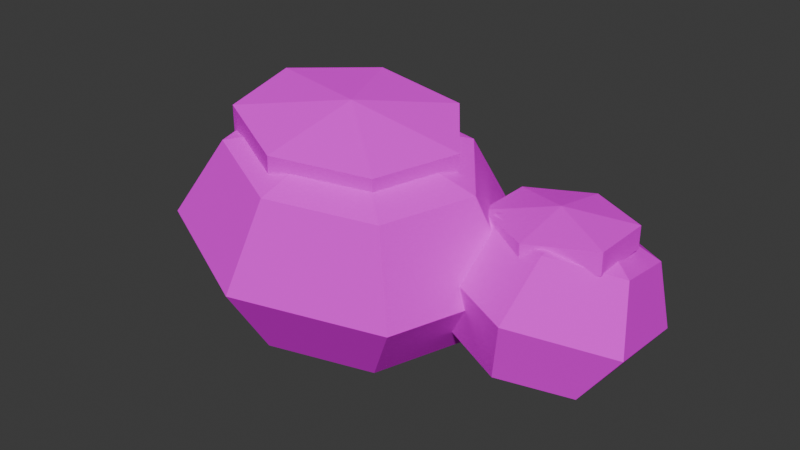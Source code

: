 # Source: rock.blend  (saved by Blender 5.3.31; exported with 4.5.12 LTS)
import bpy
from mathutils import Matrix  # noqa: F401  (used for matrix-valued properties, if any)

bpy.ops.wm.read_factory_settings(use_empty=True)
scene = bpy.context.scene
scene.name = 'Scene'

# ---- collections
col_collection = bpy.data.collections.new('Collection'); scene.collection.children.link(col_collection)

# ---- images (referenced by path relative to the original .blend; pixels are not part of the script)
import os
ASSET_DIR = os.environ.get("B2B_ASSET_DIR", "")  # directory of the original .blend (textures are referenced by path, not embedded)
HERE = os.path.dirname(os.path.abspath(__file__))  # packed textures are extracted next to this script under _unpacked/

def load_image(name, relpath, width, height, colorspace="sRGB"):
    """Load a texture the original file referenced (path relative to the .blend, or extracted next to this script)."""
    p = next((c for c in (os.path.join(HERE, relpath), os.path.join(ASSET_DIR, relpath)) if relpath and os.path.exists(c)), "")
    if p:
        img = bpy.data.images.load(p, check_existing=True)
        img.name = name
    else:  # same state as the original file: an image datablock whose file is absent (Cycles renders it pink)
        img = bpy.data.images.new(name, width, height)
        img.source = "FILE"
        img.filepath = "//" + (relpath or name)
    img.colorspace_settings.name = colorspace
    return img
img_rock_albedo = load_image('rock_albedo', 'rock_albedo.png', 1024, 1024, 'sRGB')

# ---- materials (node trees are filled in below, after node groups)
mat_rock = bpy.data.materials.new('rock')

# ---- material node trees
mat_rock.use_nodes = True; mat_rock.node_tree.nodes.clear()
_N = mat_rock.node_tree.nodes; _L = mat_rock.node_tree.links
n0 = _N.new('ShaderNodeBsdfPrincipled'); n0.name = 'Principled BSDF'; n0.location = (-200, 100)
n0.inputs[2].default_value = 1.0
n0.inputs[10].default_value = 0.005
n0.inputs[13].default_value = 0.0
n1 = _N.new('ShaderNodeOutputMaterial'); n1.name = 'Material Output'; n1.location = (200, 100)
n2 = _N.new('ShaderNodeTexImage'); n2.name = 'Image Texture'; n2.location = (0, 0)
n2.image = img_rock_albedo
n2.interpolation = 'Closest'
_L.new(n0.outputs[0], n1.inputs[0])
_L.new(n2.outputs[0], n0.inputs[0])
n1.is_active_output = True

# ---- world
world_world = bpy.data.worlds.new('World'); scene.world = world_world
world_world.use_nodes = True; world_world.node_tree.nodes.clear()
_N = world_world.node_tree.nodes; _L = world_world.node_tree.links
n0 = _N.new('ShaderNodeOutputWorld'); n0.name = 'World Output'; n0.location = (200, 100)
n1 = _N.new('ShaderNodeBackground'); n1.name = 'Background'; n1.location = (-200, 100)
n1.inputs[0].default_value = (0.05088, 0.05088, 0.05088, 1.0)
_L.new(n1.outputs[0], n0.inputs[0])
n0.is_active_output = True
world_world.color = (0.05088, 0.05088, 0.05088)
world_world.sun_shadow_jitter_overblur = 0.0

# ---- meshes
me_rock = bpy.data.meshes.new('rock')
me_rock.from_pydata([(0.09212, -0.07969, 0.9863), (-0.08904, 0.3299, 0.9131), (-0.2193, 0.4426, 0.1546), (-0.09212, 0.07969, -0.08634), (0.349, 0.3451, 0.8401), (0.4014, 0.5678, 0.4654), (0.2187, 0.4578, 0.08164), (0.5733, 0.05804, 0.759), (0.7186, 0.1618, 0.3506), (0.443, 0.1707, 0.0004683), (0.4149, -0.3152, 0.7307), (0.4947, -0.3661, 0.3107), (0.2846, -0.2025, -0.02779), (-0.006838, -0.4935, 0.7767), (-0.1018, -0.6182, 0.3756), (-0.1371, -0.3808, 0.01816), (-0.3744, -0.3426, 0.8622), (-0.6216, -0.4049, 0.4966), (-0.5047, -0.2299, 0.1037), (-0.411, 0.02383, 0.9229), (-0.6733, 0.1134, 0.5825), (-0.5413, 0.1365, 0.1644), (-0.218, 0.5463, 0.5686), (0.8758, 0.3904, 0.6612), (0.5619, 0.4874, 0.5858), (0.3875, 0.4746, 0.3429), (0.4547, 0.3596, 0.07493), (0.7242, 0.2096, -0.06121), (0.8138, 0.6983, 0.4801), (0.7436, 0.7729, 0.1935), (0.7065, 0.5704, -0.03073), (1.105, 0.5748, 0.4498), (1.156, 0.5982, 0.1506), (0.9982, 0.447, -0.06108), (1.145, 0.2404, 0.5251), (1.213, 0.1254, 0.2571), (1.038, 0.1126, 0.01424), (0.8935, 0.02955, 0.6307), (0.8564, -0.1729, 0.4065), (0.7862, -0.09829, 0.1199), (0.6018, 0.153, 0.6611), (0.4438, 0.001751, 0.4494), (0.4945, 0.02519, 0.1502), (-0.5194, 0.5369, 0.5366), (-0.9036, 0.361, 0.1963), (-0.6806, 0.4631, -0.0366), (-0.8162, 0.731, 0.4381), (-0.8968, 0.6941, 0.1515), (-0.5529, 0.8515, 0.3485), (-0.6335, 0.8146, 0.06191), (-0.2964, 0.639, 0.3037), (-0.377, 0.6021, 0.01712), (-0.3032, 0.3059, 0.3485), (-0.3838, 0.269, 0.06191), (-0.5665, 0.1854, 0.4381), (-0.6471, 0.1485, 0.1515), (-0.823, 0.3979, 0.4829), (0.0268, -0.02318, 1.036), (-0.0268, 0.02318, 0.724), (0.2664, 0.3539, 0.9689), (0.2396, 0.3771, 0.8128), (0.4705, 0.08939, 0.8945), (0.4437, 0.1126, 0.7385), (0.3304, -0.2512, 0.868), (0.3036, -0.228, 0.7119), (-0.04841, -0.4113, 0.9092), (-0.07521, -0.3882, 0.7532), (-0.3807, -0.2705, 0.9872), (-0.4075, -0.2473, 0.8312), (-0.4162, 0.06533, 1.043), (-0.443, 0.08851, 0.8872), (-0.1282, 0.3432, 1.035), (-0.155, 0.3664, 0.879), (0.8, 0.3, 0.7), (0.8, 0.5771, 0.55), (0.8, 0.3, 0.5), (1.07, 0.4386, 0.65), (1.07, 0.4386, 0.55), (1.07, 0.1614, 0.65), (1.07, 0.1614, 0.55), (0.8, 0.02287, 0.65), (0.8, 0.02287, 0.55), (0.53, 0.1614, 0.65), (0.53, 0.1614, 0.55), (0.53, 0.4386, 0.65), (0.53, 0.4386, 0.55), (0.8, 0.5771, 0.65)], [], [(2, 22, 5, 6), (1, 0, 4), (3, 2, 6), (22, 1, 4, 5), (3, 6, 9), (5, 4, 7, 8), (6, 5, 8, 9), (4, 0, 7), (7, 0, 10), (3, 9, 12), (8, 7, 10, 11), (9, 8, 11, 12), (12, 11, 14, 15), (10, 0, 13), (3, 12, 15), (11, 10, 13, 14), (15, 14, 17, 18), (13, 0, 16), (3, 15, 18), (14, 13, 16, 17), (18, 17, 20, 21), (16, 0, 19), (3, 18, 21), (17, 16, 19, 20), (21, 20, 22, 2), (19, 0, 1), (3, 21, 2), (20, 19, 1, 22), (26, 25, 29, 30), (24, 23, 28), (27, 26, 30), (25, 24, 28, 29), (27, 30, 33), (29, 28, 31, 32), (30, 29, 32, 33), (28, 23, 31), (31, 23, 34), (27, 33, 36), (32, 31, 34, 35), (33, 32, 35, 36), (36, 35, 38, 39), (34, 23, 37), (27, 36, 39), (35, 34, 37, 38), (39, 38, 41, 42), (37, 23, 40), (27, 39, 42), (38, 37, 40, 41), (42, 41, 25, 26), (40, 23, 24), (27, 42, 26), (41, 40, 24, 25), (45, 44, 47), (44, 56, 46, 47), (56, 43, 46), (45, 47, 49), (47, 46, 48, 49), (46, 43, 48), (45, 49, 51), (49, 48, 50, 51), (48, 43, 50), (45, 51, 53), (51, 50, 52, 53), (50, 43, 52), (45, 53, 55), (53, 52, 54, 55), (52, 43, 54), (45, 55, 44), (55, 54, 56, 44), (54, 43, 56), (58, 72, 60), (72, 71, 59, 60), (71, 57, 59), (58, 60, 62), (60, 59, 61, 62), (59, 57, 61), (58, 62, 64), (62, 61, 63, 64), (61, 57, 63), (58, 64, 66), (64, 63, 65, 66), (63, 57, 65), (58, 66, 68), (66, 65, 67, 68), (65, 57, 67), (58, 68, 70), (68, 67, 69, 70), (67, 57, 69), (58, 70, 72), (70, 69, 71, 72), (69, 57, 71), (75, 74, 77), (74, 86, 76, 77), (86, 73, 76), (75, 77, 79), (77, 76, 78, 79), (76, 73, 78), (75, 79, 81), (79, 78, 80, 81), (78, 73, 80), (75, 81, 83), (81, 80, 82, 83), (80, 73, 82), (75, 83, 85), (83, 82, 84, 85), (82, 73, 84), (75, 85, 74), (85, 84, 86, 74), (84, 73, 86)])
_uv = me_rock.uv_layers.new(name='UVMap')
_uv.uv.foreach_set('vector', [0.008474, 0.1386, 0.0714, 0.1177, 0.0714, 0.2727, 0.008474, 0.2482, 0.4336, 0.0902, 0.3417, 0.1262, 0.3605, 0.008474, 0.333, 0.4472, 0.4343, 0.4096, 0.4343, 0.5194, 0.0714, 0.1177, 0.1749, 0.1324, 0.1749, 0.2421, 0.0714, 0.2727, 0.333, 0.4472, 0.4343, 0.5194, 0.361, 0.575, 0.0714, 0.2727, 0.1749, 0.2421, 0.2118, 0.3016, 0.1236, 0.3569, 0.4654, 0.3684, 0.5582, 0.3281, 0.5382, 0.4187, 0.4513, 0.4325, 0.3605, 0.008474, 0.3417, 0.1262, 0.2694, 0.01636, 0.2694, 0.01636, 0.3417, 0.1262, 0.2288, 0.1079, 0.333, 0.4472, 0.361, 0.575, 0.2695, 0.5344, 0.5382, 0.4187, 0.6406, 0.4412, 0.6406, 0.5383, 0.5382, 0.5559, 0.4513, 0.4325, 0.5382, 0.4187, 0.5382, 0.5559, 0.4513, 0.5295, 0.008474, 0.4143, 0.1067, 0.3738, 0.1335, 0.5325, 0.0274, 0.5264, 0.2288, 0.1079, 0.3417, 0.1262, 0.2694, 0.2142, 0.333, 0.4472, 0.2695, 0.5344, 0.2288, 0.4282, 0.1067, 0.3738, 0.179, 0.3858, 0.1979, 0.498, 0.1335, 0.5325, 0.0274, 0.5264, 0.1335, 0.5325, 0.1067, 0.6391, 0.008474, 0.6018, 0.2694, 0.2142, 0.3417, 0.1262, 0.3605, 0.2552, 0.333, 0.4472, 0.2288, 0.4282, 0.2695, 0.3365, 0.2292, 0.2532, 0.2694, 0.2142, 0.3605, 0.2552, 0.3581, 0.3112, 0.6429, 0.2129, 0.547, 0.2397, 0.547, 0.1094, 0.6429, 0.1208, 0.3605, 0.2552, 0.3417, 0.1262, 0.4336, 0.2, 0.333, 0.4472, 0.2695, 0.3365, 0.361, 0.3281, 0.547, 0.2397, 0.4506, 0.213, 0.4506, 0.1209, 0.547, 0.1094, 0.6429, 0.1208, 0.547, 0.1094, 0.5463, 0.008474, 0.6424, 0.04941, 0.4336, 0.2, 0.3417, 0.1262, 0.4336, 0.0902, 0.333, 0.4472, 0.361, 0.3281, 0.4343, 0.4096, 0.1236, 0.008474, 0.2118, 0.05521, 0.1749, 0.1324, 0.0714, 0.1177, 0.7332, 0.3498, 0.7791, 0.3281, 0.8326, 0.4292, 0.771, 0.4213, 0.06611, 0.656, 0.1453, 0.6819, 0.07853, 0.7334, 0.6828, 0.4151, 0.7332, 0.3498, 0.771, 0.4213, 0.008474, 0.6682, 0.06611, 0.656, 0.07853, 0.7334, 0.02604, 0.7777, 0.6828, 0.4151, 0.771, 0.4213, 0.7332, 0.4892, 0.02604, 0.7777, 0.07853, 0.7334, 0.1453, 0.7707, 0.1204, 0.8304, 0.771, 0.4213, 0.8326, 0.4292, 0.7791, 0.5252, 0.7332, 0.4892, 0.07853, 0.7334, 0.1453, 0.6819, 0.1453, 0.7707, 0.6749, 0.5729, 0.736, 0.6177, 0.6578, 0.6457, 0.6828, 0.4151, 0.7332, 0.4892, 0.6576, 0.4857, 0.728, 0.217, 0.6598, 0.1878, 0.6659, 0.1053, 0.7365, 0.1003, 0.7911, 0.1924, 0.728, 0.217, 0.7365, 0.1003, 0.7971, 0.1099, 0.7263, 0.9424, 0.6578, 0.9399, 0.6841, 0.8227, 0.7449, 0.8596, 0.6578, 0.6457, 0.736, 0.6177, 0.7161, 0.7034, 0.802, 0.9195, 0.7263, 0.9424, 0.7449, 0.8596, 0.7365, 0.1003, 0.6659, 0.1053, 0.6598, 0.04035, 0.728, 0.008474, 0.7449, 0.8596, 0.6841, 0.8227, 0.7649, 0.7817, 0.802, 0.8306, 0.7161, 0.7034, 0.736, 0.6177, 0.7913, 0.6882, 0.802, 0.9195, 0.7449, 0.8596, 0.802, 0.8306, 0.7019, 0.7647, 0.7161, 0.7034, 0.7913, 0.6882, 0.8083, 0.7432, 0.8348, 0.3031, 0.8141, 0.2352, 0.9347, 0.2352, 0.9201, 0.3031, 0.7913, 0.6882, 0.736, 0.6177, 0.8083, 0.6154, 0.6828, 0.4151, 0.6576, 0.3463, 0.7332, 0.3498, 0.8141, 0.2352, 0.8349, 0.1705, 0.9202, 0.1705, 0.9347, 0.2352, 0.4759, 0.8819, 0.4513, 0.8213, 0.528, 0.8106, 0.3361, 0.8874, 0.4097, 0.8906, 0.4051, 0.9732, 0.3315, 0.97, 0.9261, 0.3368, 0.8739, 0.3988, 0.8495, 0.3281, 0.4759, 0.8819, 0.528, 0.8106, 0.5663, 0.8725, 0.8609, 0.7158, 0.8253, 0.6778, 0.8894, 0.644, 0.925, 0.682, 0.8253, 0.6778, 0.8253, 0.5877, 0.8894, 0.644, 0.4759, 0.8819, 0.5663, 0.8725, 0.528, 0.9452, 0.925, 0.682, 0.8894, 0.644, 0.9072, 0.5729, 0.9429, 0.6109, 0.8894, 0.644, 0.8253, 0.5877, 0.9072, 0.5729, 0.4759, 0.8819, 0.528, 0.9452, 0.4513, 0.9559, 0.08057, 0.93, 0.008474, 0.9319, 0.008474, 0.8494, 0.08057, 0.8474, 0.8495, 0.4628, 0.8739, 0.3988, 0.9261, 0.4714, 0.2364, 0.9697, 0.2288, 0.8883, 0.2993, 0.9127, 0.2288, 0.8883, 0.244, 0.8311, 0.3145, 0.8555, 0.2993, 0.9127, 0.9261, 0.4714, 0.8739, 0.3988, 0.9643, 0.4084, 0.2364, 0.9697, 0.2993, 0.9127, 0.3145, 0.9655, 0.3315, 0.8311, 0.4051, 0.8343, 0.4097, 0.8906, 0.3361, 0.8874, 0.9643, 0.4084, 0.8739, 0.3988, 0.9261, 0.3368, 0.5452, 0.6787, 0.4513, 0.6517, 0.5112, 0.5729, 0.9517, 0.1716, 0.9859, 0.1705, 0.9859, 0.2693, 0.9517, 0.2704, 0.4164, 0.6646, 0.33, 0.6988, 0.3494, 0.5919, 0.5452, 0.6787, 0.5112, 0.5729, 0.5955, 0.5729, 0.1699, 0.6577, 0.2088, 0.656, 0.2012, 0.716, 0.1622, 0.7177, 0.3494, 0.5919, 0.33, 0.6988, 0.2659, 0.6003, 0.5452, 0.6787, 0.5955, 0.5729, 0.6409, 0.6517, 0.1622, 0.7177, 0.2012, 0.716, 0.2088, 0.8041, 0.1699, 0.8057, 0.2659, 0.6003, 0.33, 0.6988, 0.2288, 0.6833, 0.5452, 0.6787, 0.6409, 0.6517, 0.6131, 0.7499, 0.5833, 0.8166, 0.6183, 0.8106, 0.6357, 0.9113, 0.6007, 0.9173, 0.2288, 0.6833, 0.33, 0.6988, 0.2659, 0.7785, 0.5452, 0.6787, 0.6131, 0.7499, 0.533, 0.7936, 0.6007, 0.9173, 0.6357, 0.9113, 0.6183, 0.9792, 0.5833, 0.9852, 0.2659, 0.7785, 0.33, 0.6988, 0.3494, 0.8142, 0.5452, 0.6787, 0.533, 0.7936, 0.461, 0.7499, 0.2018, 0.9721, 0.1622, 0.972, 0.1624, 0.8876, 0.202, 0.8877, 0.3494, 0.8142, 0.33, 0.6988, 0.4164, 0.7635, 0.5452, 0.6787, 0.461, 0.7499, 0.4513, 0.6517, 0.202, 0.8877, 0.1624, 0.8876, 0.1622, 0.8227, 0.2018, 0.8228, 0.4164, 0.7635, 0.33, 0.6988, 0.4164, 0.6646, 0.8726, 0.08414, 0.9347, 0.05301, 0.9347, 0.1255, 0.09752, 0.9118, 0.1171, 0.9097, 0.138, 0.9796, 0.1185, 0.9817, 0.819, 0.8893, 0.8723, 0.8554, 0.8764, 0.9312, 0.8726, 0.08414, 0.9347, 0.1255, 0.8744, 0.1535, 0.7259, 0.3019, 0.7011, 0.3019, 0.7011, 0.234, 0.7259, 0.234, 0.8764, 0.9312, 0.8723, 0.8554, 0.9339, 0.8983, 0.8726, 0.08414, 0.8744, 0.1535, 0.8141, 0.109, 0.9508, 0.7855, 0.9701, 0.7817, 0.9915, 0.853, 0.9722, 0.8568, 0.9339, 0.8983, 0.8723, 0.8554, 0.9339, 0.8235, 0.8726, 0.08414, 0.8141, 0.109, 0.8141, 0.03647, 0.9722, 0.8568, 0.9915, 0.853, 0.9701, 0.9109, 0.9508, 0.9148, 0.9339, 0.8235, 0.8723, 0.8554, 0.8764, 0.7817, 0.8726, 0.08414, 0.8141, 0.03647, 0.8744, 0.008474, 0.6842, 0.3026, 0.6598, 0.3024, 0.6598, 0.234, 0.6842, 0.2342, 0.8764, 0.7817, 0.8723, 0.8554, 0.819, 0.8146, 0.8726, 0.08414, 0.8744, 0.008474, 0.9347, 0.05301, 0.1185, 0.8495, 0.138, 0.8474, 0.1171, 0.9097, 0.09752, 0.9118, 0.819, 0.8146, 0.8723, 0.8554, 0.819, 0.8893])
me_rock.materials.append(mat_rock)
me_rock.update()

# ---- objects
ob_rock = bpy.data.objects.new('rock', me_rock)

# ---- transforms, parenting, visibility, modifiers, constraints
ob_rock.location = (0.0, 0.0, 0.0)

# ---- collection membership
col_collection.objects.link(ob_rock)

# ---- scene / render settings (as saved in the file)
scene.frame_start = 1; scene.frame_end = 250; scene.frame_set(1)
scene.render.engine = 'CYCLES'
scene.render.bake_bias = 0.0
scene.render.bake_samples = 0
scene.render.compositor_device = 'GPU'
scene.cycles.samples = 4
scene.eevee.use_volume_custom_range = False
scene.eevee.fast_gi_thickness_near = 0.1
scene.eevee.fast_gi_thickness_far = 0.0
scene.eevee.ray_tracing_options.screen_trace_thickness = 0.1
bpy.context.view_layer.update()

# ---- added for rendering (the .blend has no active camera and no usable light): camera, sun
cam_auto = bpy.data.cameras.new('AutoCamera')
cam_auto.lens = 50.0
cam_auto.sensor_width = 36.0
cam_auto.clip_end = 1000.0
ob_auto_camera = bpy.data.objects.new('AutoCamera', cam_auto)
scene.collection.objects.link(ob_auto_camera)
ob_auto_camera.location = (2.75728, -3.00678, 2.5607)
ob_auto_camera.rotation_euler = (1.09748, -7.21219e-08, 0.694738)
scene.camera = ob_auto_camera
light_auto_sun = bpy.data.lights.new('AutoSun', 'SUN')
light_auto_sun.energy = 3.0
light_auto_sun.angle = 0.0523599
ob_auto_sun = bpy.data.objects.new('AutoSun', light_auto_sun)
scene.collection.objects.link(ob_auto_sun)
ob_auto_sun.rotation_euler = (0.872665, 0.174533, 0.523599)
bpy.context.view_layer.update()
